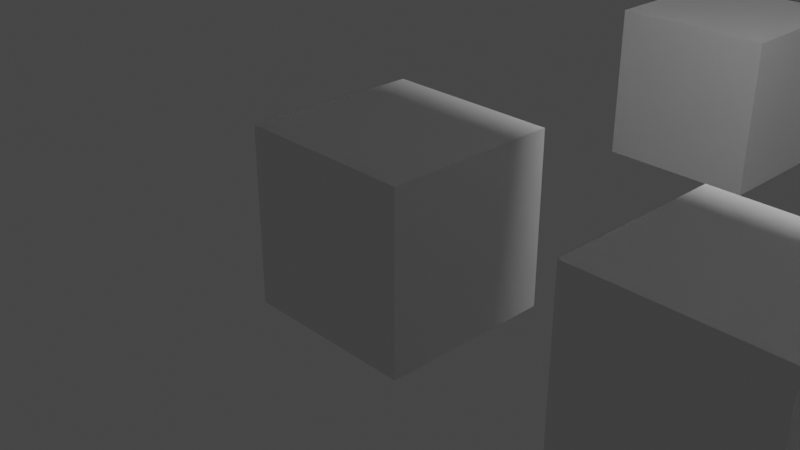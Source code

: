 # Source: Arrays.blend  (saved by Blender 3.2.14; exported with 4.5.12 LTS)
import bpy
from mathutils import Matrix  # noqa: F401  (used for matrix-valued properties, if any)

bpy.ops.wm.read_factory_settings(use_empty=True)
scene = bpy.context.scene
scene.name = 'Scene'

# ---- collections
col_collection = bpy.data.collections.new('Collection'); scene.collection.children.link(col_collection)

# ---- materials (node trees are filled in below, after node groups)
mat_material = bpy.data.materials.new('Material')
mat_material.alpha_threshold = 0.0
mat_material.use_transparent_shadow = False
mat_material.line_color = (0.0, 0.0, 0.0, 1.0)

# ---- material node trees
mat_material.use_nodes = True; mat_material.node_tree.nodes.clear()
_N = mat_material.node_tree.nodes; _L = mat_material.node_tree.links
n0 = _N.new('ShaderNodeOutputMaterial'); n0.name = 'Material Output'; n0.location = (300, 300)
n1 = _N.new('ShaderNodeBsdfPrincipled'); n1.name = 'Principled BSDF'; n1.location = (10, 300)
n1.distribution = 'GGX'
n1.subsurface_method = 'RANDOM_WALK_SKIN'
n1.inputs[2].default_value = 0.4
n1.inputs[3].default_value = 1.45
n1.inputs[27].default_value = (0.0, 0.0, 0.0, 1.0)
n1.inputs[28].default_value = 1.0
_L.new(n1.outputs[0], n0.inputs[0])
n0.is_active_output = True

# ---- world
world_world = bpy.data.worlds.new('World'); scene.world = world_world
world_world.use_nodes = True; world_world.node_tree.nodes.clear()
_N = world_world.node_tree.nodes; _L = world_world.node_tree.links
n0 = _N.new('ShaderNodeOutputWorld'); n0.name = 'World Output'; n0.location = (300, 300)
n1 = _N.new('ShaderNodeBackground'); n1.name = 'Background'; n1.location = (10, 300)
n1.inputs[0].default_value = (0.05088, 0.05088, 0.05088, 1.0)
_L.new(n1.outputs[0], n0.inputs[0])
n0.is_active_output = True
world_world.color = (0.05088, 0.05088, 0.05088)
world_world.use_sun_shadow = False
world_world.sun_shadow_jitter_overblur = 0.0

# ---- cameras
cam_camera = bpy.data.cameras.new('Camera')
cam_camera.clip_end = 100.0
cam_camera.ortho_scale = 7.314

# ---- lights
light_light = bpy.data.lights.new('Light', 'POINT')
light_light.transmission_factor = 0.0
light_light.energy = 1000.0
light_light.shadow_soft_size = 0.1
light_light.shadow_maximum_resolution = 0.006
light_light.use_absolute_resolution = True

# ---- meshes
me_cube = bpy.data.meshes.new('Cube')
me_cube.from_pydata([(1.0, 1.0, 1.0), (1.0, 1.0, -1.0), (1.0, -1.0, 1.0), (1.0, -1.0, -1.0), (-1.0, 1.0, 1.0), (-1.0, 1.0, -1.0), (-1.0, -1.0, 1.0), (-1.0, -1.0, -1.0)], [], [(0, 4, 6, 2), (3, 2, 6, 7), (7, 6, 4, 5), (5, 1, 3, 7), (1, 0, 2, 3), (5, 4, 0, 1)])
_uv = me_cube.uv_layers.new(name='UVMap')
_uv.uv.foreach_set('vector', [0.625, 0.5, 0.875, 0.5, 0.875, 0.75, 0.625, 0.75, 0.375, 0.75, 0.625, 0.75, 0.625, 1.0, 0.375, 1.0, 0.375, 0.0, 0.625, 0.0, 0.625, 0.25, 0.375, 0.25, 0.125, 0.5, 0.375, 0.5, 0.375, 0.75, 0.125, 0.75, 0.375, 0.5, 0.625, 0.5, 0.625, 0.75, 0.375, 0.75, 0.375, 0.25, 0.625, 0.25, 0.625, 0.5, 0.375, 0.5])
me_cube.materials.append(mat_material)
me_cube.use_mirror_vertex_groups = False
me_cube.update()

# ---- objects
ob_cube = bpy.data.objects.new('Cube', me_cube)
ob_light = bpy.data.objects.new('Light', light_light)
ob_camera = bpy.data.objects.new('Camera', cam_camera)

# ---- transforms, parenting, visibility, modifiers, constraints
ob_cube.location = (0.0, 0.0, 0.0)
ob_cube.lock_rotations_4d = False
ob_cube.empty_display_type = 'ARROWS'
ob_cube.lineart.crease_threshold = 0.0
_m = ob_cube.modifiers.new('Array', 'ARRAY')
_m.count = 6
_m.relative_offset_displace = (1.9, 0.0, 0.0)
_m = ob_cube.modifiers.new('Array.001', 'ARRAY')
_m.count = 5
_m.relative_offset_displace = (0.0, 3.0, 0.0)
_m = ob_cube.modifiers.new('Array.002', 'ARRAY')
_m.count = 4
_m.relative_offset_displace = (0.0, 0.0, 3.0)
ob_light.location = (4.076, 1.005, 5.904)
ob_light.rotation_euler = (0.6503, 0.05522, 1.866)
ob_light.lock_rotations_4d = False
ob_light.empty_display_type = 'ARROWS'
ob_light.color = (0.0, 0.0, 0.0, 0.0)
ob_light.lineart.crease_threshold = 0.0
ob_camera.location = (7.359, -6.926, 4.958)
ob_camera.rotation_euler = (1.109, 0.0, 0.8149)
ob_camera.lock_rotations_4d = False
ob_camera.empty_display_type = 'ARROWS'
ob_camera.color = (0.0, 0.0, 0.0, 0.0)
ob_camera.display_type = 'WIRE'
ob_camera.lineart.crease_threshold = 0.0

# ---- collection membership
col_collection.objects.link(ob_cube)
col_collection.objects.link(ob_light)
col_collection.objects.link(ob_camera)

# ---- scene / render settings (as saved in the file)
scene.camera = ob_camera
scene.frame_start = 1; scene.frame_end = 250; scene.frame_set(1)
scene.render.engine = 'BLENDER_EEVEE_NEXT'
scene.cycles.sampling_pattern = 'TABULATED_SOBOL'
scene.cycles.use_light_tree = False
scene.view_settings.view_transform = 'Filmic'
bpy.context.view_layer.update()
